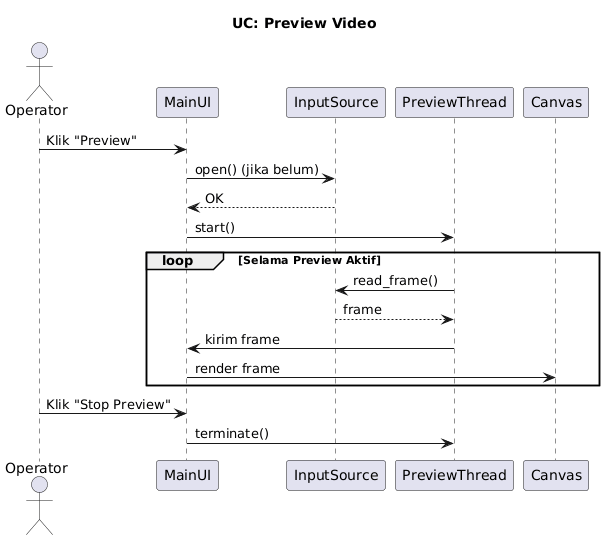

The diagram above was rendered by PlantUML. Its source (embedded in the PNG):
@startuml
title UC: Preview Video

actor Operator
participant MainUI
participant InputSource
participant PreviewThread
participant Canvas

Operator -> MainUI: Klik "Preview"
MainUI -> InputSource: open() (jika belum)
InputSource --> MainUI: OK
MainUI -> PreviewThread: start()
loop Selama Preview Aktif
  PreviewThread -> InputSource: read_frame()
  InputSource --> PreviewThread: frame
  PreviewThread -> MainUI: kirim frame
  MainUI -> Canvas: render frame
end
Operator -> MainUI: Klik "Stop Preview"
MainUI -> PreviewThread: terminate()
@enduml